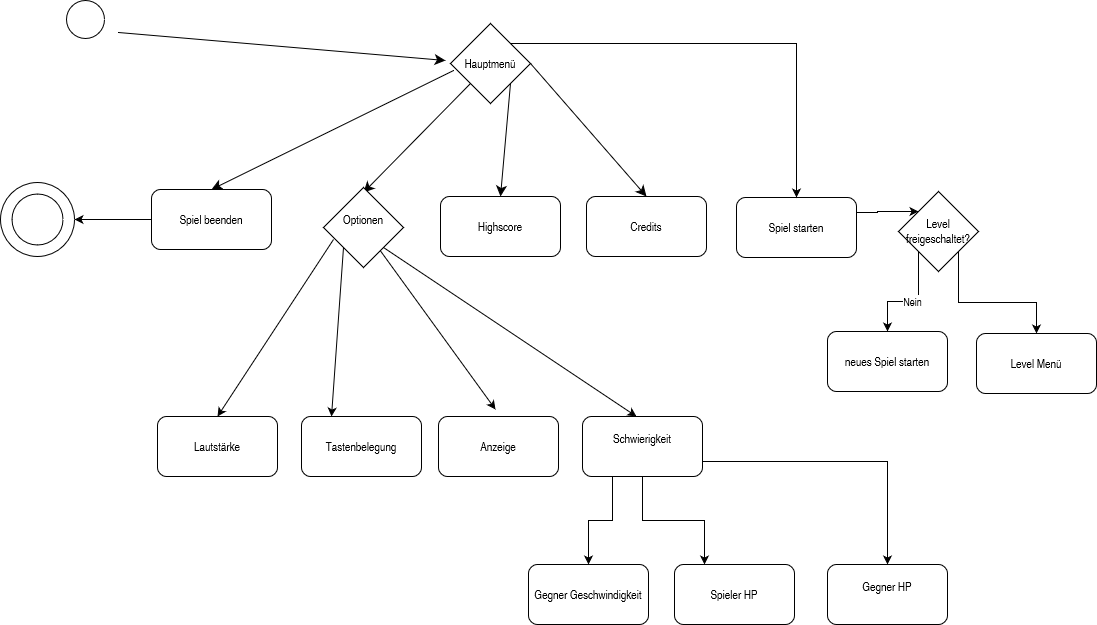

The diagram above was exported from draw.io. Its source (the exported page's mxGraphModel, read from the mxfile embedded in the PNG):
<mxGraphModel dx="2074" dy="1191" grid="0" gridSize="10" guides="1" tooltips="1" connect="1" arrows="1" fold="1" page="0" pageScale="1" pageWidth="827" pageHeight="1169" math="0" shadow="0">
  <root>
    <mxCell id="0" />
    <mxCell id="1" parent="0" />
    <mxCell id="64IpgmcBa8euB1ozY5YU-2" value="" style="ellipse;whiteSpace=wrap;html=1;aspect=fixed;" parent="1" vertex="1">
      <mxGeometry x="-314" y="-194" width="38" height="38" as="geometry" />
    </mxCell>
    <mxCell id="64IpgmcBa8euB1ozY5YU-3" value="" style="endArrow=classic;html=1;rounded=0;fontSize=12;startSize=8;endSize=8;curved=1;" parent="1" edge="1">
      <mxGeometry width="50" height="50" relative="1" as="geometry">
        <mxPoint x="-262" y="-162" as="sourcePoint" />
        <mxPoint x="65" y="-134" as="targetPoint" />
      </mxGeometry>
    </mxCell>
    <mxCell id="o4UTqkmUccYZ7qVZ8mLp-24" style="edgeStyle=orthogonalEdgeStyle;rounded=0;orthogonalLoop=1;jettySize=auto;html=1;exitX=1;exitY=0.25;exitDx=0;exitDy=0;entryX=0;entryY=0;entryDx=0;entryDy=0;" edge="1" parent="1" source="64IpgmcBa8euB1ozY5YU-6" target="o4UTqkmUccYZ7qVZ8mLp-23">
      <mxGeometry relative="1" as="geometry" />
    </mxCell>
    <mxCell id="64IpgmcBa8euB1ozY5YU-6" value="Spiel starten" style="rounded=1;whiteSpace=wrap;html=1;" parent="1" vertex="1">
      <mxGeometry x="356" y="3" width="120" height="60" as="geometry" />
    </mxCell>
    <mxCell id="64IpgmcBa8euB1ozY5YU-7" value="Highscore" style="rounded=1;whiteSpace=wrap;html=1;" parent="1" vertex="1">
      <mxGeometry x="60" y="2" width="120" height="60" as="geometry" />
    </mxCell>
    <mxCell id="64IpgmcBa8euB1ozY5YU-13" style="edgeStyle=none;curved=1;rounded=0;orthogonalLoop=1;jettySize=auto;html=1;exitX=1;exitY=1;exitDx=0;exitDy=0;entryX=0.5;entryY=0;entryDx=0;entryDy=0;fontSize=12;startSize=8;endSize=8;" parent="1" source="64IpgmcBa8euB1ozY5YU-8" target="64IpgmcBa8euB1ozY5YU-7" edge="1">
      <mxGeometry relative="1" as="geometry" />
    </mxCell>
    <mxCell id="o4UTqkmUccYZ7qVZ8mLp-22" style="edgeStyle=orthogonalEdgeStyle;rounded=0;orthogonalLoop=1;jettySize=auto;html=1;exitX=1;exitY=0;exitDx=0;exitDy=0;" edge="1" parent="1" source="64IpgmcBa8euB1ozY5YU-8" target="64IpgmcBa8euB1ozY5YU-6">
      <mxGeometry relative="1" as="geometry" />
    </mxCell>
    <mxCell id="64IpgmcBa8euB1ozY5YU-8" value="Hauptmenü" style="rhombus;whiteSpace=wrap;html=1;" parent="1" vertex="1">
      <mxGeometry x="70" y="-171" width="80" height="80" as="geometry" />
    </mxCell>
    <mxCell id="64IpgmcBa8euB1ozY5YU-10" style="edgeStyle=none;curved=1;rounded=0;orthogonalLoop=1;jettySize=auto;html=1;exitX=0;exitY=1;exitDx=0;exitDy=0;entryX=0.6;entryY=0.017;entryDx=0;entryDy=0;entryPerimeter=0;fontSize=12;startSize=8;endSize=8;" parent="1" source="64IpgmcBa8euB1ozY5YU-8" edge="1">
      <mxGeometry relative="1" as="geometry">
        <mxPoint x="-17" y="-1.9800000000000182" as="targetPoint" />
      </mxGeometry>
    </mxCell>
    <mxCell id="64IpgmcBa8euB1ozY5YU-14" value="Credits" style="rounded=1;whiteSpace=wrap;html=1;" parent="1" vertex="1">
      <mxGeometry x="206" y="2" width="120" height="60" as="geometry" />
    </mxCell>
    <mxCell id="o4UTqkmUccYZ7qVZ8mLp-20" style="edgeStyle=orthogonalEdgeStyle;rounded=0;orthogonalLoop=1;jettySize=auto;html=1;exitX=0;exitY=0.5;exitDx=0;exitDy=0;entryX=1;entryY=0.5;entryDx=0;entryDy=0;" edge="1" parent="1" source="64IpgmcBa8euB1ozY5YU-15" target="o4UTqkmUccYZ7qVZ8mLp-19">
      <mxGeometry relative="1" as="geometry" />
    </mxCell>
    <mxCell id="64IpgmcBa8euB1ozY5YU-15" value="Spiel beenden" style="rounded=1;whiteSpace=wrap;html=1;" parent="1" vertex="1">
      <mxGeometry x="-229" y="-5" width="120" height="60" as="geometry" />
    </mxCell>
    <mxCell id="64IpgmcBa8euB1ozY5YU-16" value="" style="endArrow=classic;html=1;rounded=0;fontSize=12;startSize=8;endSize=8;curved=1;exitX=0.038;exitY=0.588;exitDx=0;exitDy=0;exitPerimeter=0;entryX=0.5;entryY=0;entryDx=0;entryDy=0;" parent="1" source="64IpgmcBa8euB1ozY5YU-8" target="64IpgmcBa8euB1ozY5YU-15" edge="1">
      <mxGeometry width="50" height="50" relative="1" as="geometry">
        <mxPoint x="168" y="212" as="sourcePoint" />
        <mxPoint x="218" y="162" as="targetPoint" />
      </mxGeometry>
    </mxCell>
    <mxCell id="64IpgmcBa8euB1ozY5YU-17" value="" style="endArrow=classic;html=1;rounded=0;fontSize=12;startSize=8;endSize=8;curved=1;exitX=1;exitY=0.5;exitDx=0;exitDy=0;entryX=0.5;entryY=0;entryDx=0;entryDy=0;" parent="1" source="64IpgmcBa8euB1ozY5YU-8" target="64IpgmcBa8euB1ozY5YU-14" edge="1">
      <mxGeometry width="50" height="50" relative="1" as="geometry">
        <mxPoint x="233" y="225" as="sourcePoint" />
        <mxPoint x="283" y="175" as="targetPoint" />
      </mxGeometry>
    </mxCell>
    <mxCell id="64IpgmcBa8euB1ozY5YU-18" value="&lt;div&gt;Optionen&lt;/div&gt;&lt;div&gt;&lt;br&gt;&lt;/div&gt;" style="rhombus;whiteSpace=wrap;html=1;" parent="1" vertex="1">
      <mxGeometry x="-57" y="-7" width="80" height="80" as="geometry" />
    </mxCell>
    <mxCell id="64IpgmcBa8euB1ozY5YU-19" value="Lautstärke" style="rounded=1;whiteSpace=wrap;html=1;" parent="1" vertex="1">
      <mxGeometry x="-223" y="222" width="120" height="60" as="geometry" />
    </mxCell>
    <mxCell id="64IpgmcBa8euB1ozY5YU-20" value="Tastenbelegung" style="rounded=1;whiteSpace=wrap;html=1;" parent="1" vertex="1">
      <mxGeometry x="-79" y="222" width="120" height="60" as="geometry" />
    </mxCell>
    <mxCell id="64IpgmcBa8euB1ozY5YU-21" value="Anzeige" style="rounded=1;whiteSpace=wrap;html=1;" parent="1" vertex="1">
      <mxGeometry x="58" y="222" width="120" height="60" as="geometry" />
    </mxCell>
    <mxCell id="o4UTqkmUccYZ7qVZ8mLp-13" style="edgeStyle=orthogonalEdgeStyle;rounded=0;orthogonalLoop=1;jettySize=auto;html=1;exitX=0.25;exitY=1;exitDx=0;exitDy=0;entryX=0.5;entryY=0;entryDx=0;entryDy=0;" edge="1" parent="1" source="64IpgmcBa8euB1ozY5YU-22" target="o4UTqkmUccYZ7qVZ8mLp-10">
      <mxGeometry relative="1" as="geometry" />
    </mxCell>
    <mxCell id="o4UTqkmUccYZ7qVZ8mLp-14" style="edgeStyle=orthogonalEdgeStyle;rounded=0;orthogonalLoop=1;jettySize=auto;html=1;exitX=0.5;exitY=1;exitDx=0;exitDy=0;entryX=0.25;entryY=0;entryDx=0;entryDy=0;" edge="1" parent="1" source="64IpgmcBa8euB1ozY5YU-22" target="o4UTqkmUccYZ7qVZ8mLp-11">
      <mxGeometry relative="1" as="geometry" />
    </mxCell>
    <mxCell id="o4UTqkmUccYZ7qVZ8mLp-17" style="edgeStyle=orthogonalEdgeStyle;rounded=0;orthogonalLoop=1;jettySize=auto;html=1;exitX=1;exitY=0.75;exitDx=0;exitDy=0;entryX=0.5;entryY=0;entryDx=0;entryDy=0;" edge="1" parent="1" source="64IpgmcBa8euB1ozY5YU-22" target="o4UTqkmUccYZ7qVZ8mLp-12">
      <mxGeometry relative="1" as="geometry" />
    </mxCell>
    <mxCell id="64IpgmcBa8euB1ozY5YU-22" value="&lt;div&gt;Schwierigkeit&lt;/div&gt;&lt;div&gt;&lt;br&gt;&lt;/div&gt;" style="rounded=1;whiteSpace=wrap;html=1;" parent="1" vertex="1">
      <mxGeometry x="202" y="222" width="120" height="60" as="geometry" />
    </mxCell>
    <mxCell id="o4UTqkmUccYZ7qVZ8mLp-6" value="" style="endArrow=classic;html=1;rounded=0;entryX=0.5;entryY=0;entryDx=0;entryDy=0;exitX=0.125;exitY=0.65;exitDx=0;exitDy=0;exitPerimeter=0;" edge="1" parent="1" source="64IpgmcBa8euB1ozY5YU-18" target="64IpgmcBa8euB1ozY5YU-19">
      <mxGeometry width="50" height="50" relative="1" as="geometry">
        <mxPoint x="-63" y="32" as="sourcePoint" />
        <mxPoint x="101" y="163" as="targetPoint" />
      </mxGeometry>
    </mxCell>
    <mxCell id="o4UTqkmUccYZ7qVZ8mLp-7" value="" style="endArrow=classic;html=1;rounded=0;exitX=1;exitY=1;exitDx=0;exitDy=0;entryX=0.45;entryY=0;entryDx=0;entryDy=0;entryPerimeter=0;" edge="1" parent="1" source="64IpgmcBa8euB1ozY5YU-18" target="64IpgmcBa8euB1ozY5YU-22">
      <mxGeometry width="50" height="50" relative="1" as="geometry">
        <mxPoint x="51" y="213" as="sourcePoint" />
        <mxPoint x="101" y="163" as="targetPoint" />
      </mxGeometry>
    </mxCell>
    <mxCell id="o4UTqkmUccYZ7qVZ8mLp-8" value="" style="endArrow=classic;html=1;rounded=0;" edge="1" parent="1" source="64IpgmcBa8euB1ozY5YU-18">
      <mxGeometry width="50" height="50" relative="1" as="geometry">
        <mxPoint x="51" y="213" as="sourcePoint" />
        <mxPoint x="115" y="215" as="targetPoint" />
      </mxGeometry>
    </mxCell>
    <mxCell id="o4UTqkmUccYZ7qVZ8mLp-9" value="" style="endArrow=classic;html=1;rounded=0;entryX=0.25;entryY=0;entryDx=0;entryDy=0;exitX=0;exitY=1;exitDx=0;exitDy=0;" edge="1" parent="1" source="64IpgmcBa8euB1ozY5YU-18" target="64IpgmcBa8euB1ozY5YU-20">
      <mxGeometry width="50" height="50" relative="1" as="geometry">
        <mxPoint x="-47" y="96" as="sourcePoint" />
        <mxPoint x="101" y="163" as="targetPoint" />
      </mxGeometry>
    </mxCell>
    <mxCell id="o4UTqkmUccYZ7qVZ8mLp-10" value="Gegner Geschwindigkeit" style="rounded=1;whiteSpace=wrap;html=1;" vertex="1" parent="1">
      <mxGeometry x="148" y="370" width="120" height="60" as="geometry" />
    </mxCell>
    <mxCell id="o4UTqkmUccYZ7qVZ8mLp-11" value="Spieler HP" style="rounded=1;whiteSpace=wrap;html=1;" vertex="1" parent="1">
      <mxGeometry x="294" y="370" width="120" height="60" as="geometry" />
    </mxCell>
    <mxCell id="o4UTqkmUccYZ7qVZ8mLp-12" value="&lt;div&gt;Gegner HP&lt;/div&gt;&lt;div&gt;&lt;br&gt;&lt;/div&gt;" style="rounded=1;whiteSpace=wrap;html=1;" vertex="1" parent="1">
      <mxGeometry x="447" y="370" width="120" height="60" as="geometry" />
    </mxCell>
    <mxCell id="o4UTqkmUccYZ7qVZ8mLp-19" value="" style="ellipse;whiteSpace=wrap;html=1;aspect=fixed;" vertex="1" parent="1">
      <mxGeometry x="-380" y="-12" width="74" height="74" as="geometry" />
    </mxCell>
    <mxCell id="o4UTqkmUccYZ7qVZ8mLp-18" value="" style="ellipse;whiteSpace=wrap;html=1;aspect=fixed;" vertex="1" parent="1">
      <mxGeometry x="-368.5" y="-0.5" width="51" height="51" as="geometry" />
    </mxCell>
    <mxCell id="o4UTqkmUccYZ7qVZ8mLp-21" style="edgeStyle=orthogonalEdgeStyle;rounded=0;orthogonalLoop=1;jettySize=auto;html=1;exitX=0.5;exitY=1;exitDx=0;exitDy=0;" edge="1" parent="1" source="o4UTqkmUccYZ7qVZ8mLp-18" target="o4UTqkmUccYZ7qVZ8mLp-18">
      <mxGeometry relative="1" as="geometry" />
    </mxCell>
    <mxCell id="o4UTqkmUccYZ7qVZ8mLp-27" value="Nein" style="edgeStyle=orthogonalEdgeStyle;rounded=0;orthogonalLoop=1;jettySize=auto;html=1;exitX=0;exitY=1;exitDx=0;exitDy=0;entryX=0.5;entryY=0;entryDx=0;entryDy=0;" edge="1" parent="1" source="o4UTqkmUccYZ7qVZ8mLp-23" target="o4UTqkmUccYZ7qVZ8mLp-25">
      <mxGeometry relative="1" as="geometry" />
    </mxCell>
    <mxCell id="o4UTqkmUccYZ7qVZ8mLp-28" style="edgeStyle=orthogonalEdgeStyle;rounded=0;orthogonalLoop=1;jettySize=auto;html=1;exitX=1;exitY=1;exitDx=0;exitDy=0;entryX=0.5;entryY=0;entryDx=0;entryDy=0;" edge="1" parent="1" source="o4UTqkmUccYZ7qVZ8mLp-23" target="o4UTqkmUccYZ7qVZ8mLp-26">
      <mxGeometry relative="1" as="geometry" />
    </mxCell>
    <mxCell id="o4UTqkmUccYZ7qVZ8mLp-23" value="Level freigeschaltet?" style="rhombus;whiteSpace=wrap;html=1;" vertex="1" parent="1">
      <mxGeometry x="518" y="-3" width="80" height="80" as="geometry" />
    </mxCell>
    <mxCell id="o4UTqkmUccYZ7qVZ8mLp-25" value="neues Spiel starten" style="rounded=1;whiteSpace=wrap;html=1;" vertex="1" parent="1">
      <mxGeometry x="447" y="137" width="120" height="60" as="geometry" />
    </mxCell>
    <mxCell id="o4UTqkmUccYZ7qVZ8mLp-26" value="Level Menü" style="rounded=1;whiteSpace=wrap;html=1;" vertex="1" parent="1">
      <mxGeometry x="596" y="139" width="120" height="60" as="geometry" />
    </mxCell>
  </root>
</mxGraphModel>